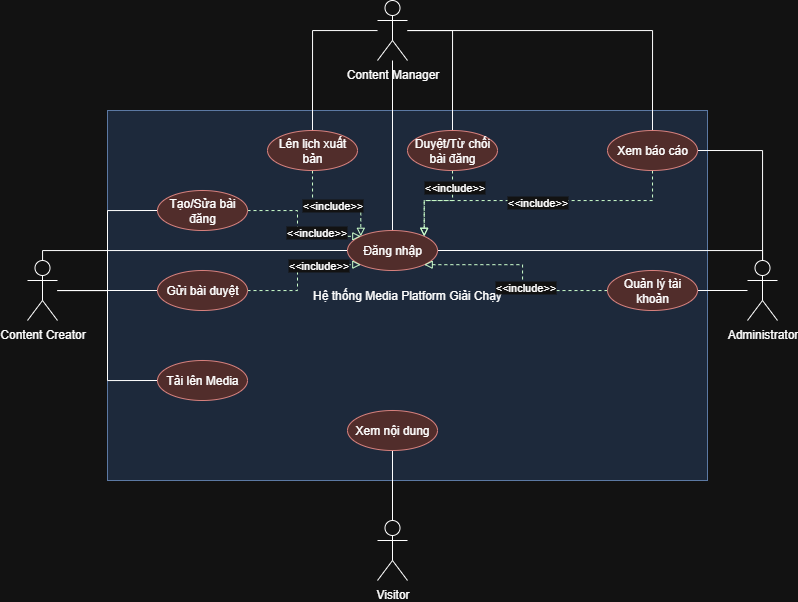

The diagram above was exported from draw.io. Its source (the exported page's mxGraphModel, read from the mxfile embedded in the PNG):
<mxGraphModel dx="1216" dy="635" grid="1" gridSize="10" guides="1" tooltips="1" connect="1" arrows="1" fold="1" page="1" pageScale="1" pageWidth="850" pageHeight="1100" math="0" shadow="0">
  <root>
    <mxCell id="0" />
    <mxCell id="1" parent="0" />
    <mxCell id="nIWFcBJwKTd0EWXFkDIM-1" value="Hệ thống Media Platform Giải Chạy" style="rounded=0;whiteSpace=wrap;html=1;fillColor=#dae8fc;strokeColor=#6c8ebf;" vertex="1" parent="1">
      <mxGeometry x="140" y="180" width="600" height="370" as="geometry" />
    </mxCell>
    <mxCell id="nIWFcBJwKTd0EWXFkDIM-19" style="edgeStyle=orthogonalEdgeStyle;rounded=0;orthogonalLoop=1;jettySize=auto;html=1;entryX=0;entryY=0.5;entryDx=0;entryDy=0;endArrow=none;endFill=0;" edge="1" parent="1" source="nIWFcBJwKTd0EWXFkDIM-2" target="nIWFcBJwKTd0EWXFkDIM-9">
      <mxGeometry relative="1" as="geometry">
        <Array as="points">
          <mxPoint x="140" y="360" />
          <mxPoint x="140" y="280" />
        </Array>
      </mxGeometry>
    </mxCell>
    <mxCell id="nIWFcBJwKTd0EWXFkDIM-20" style="edgeStyle=orthogonalEdgeStyle;rounded=0;orthogonalLoop=1;jettySize=auto;html=1;entryX=0;entryY=0.5;entryDx=0;entryDy=0;endArrow=none;endFill=0;" edge="1" parent="1" source="nIWFcBJwKTd0EWXFkDIM-2" target="nIWFcBJwKTd0EWXFkDIM-12">
      <mxGeometry relative="1" as="geometry" />
    </mxCell>
    <mxCell id="nIWFcBJwKTd0EWXFkDIM-21" style="edgeStyle=orthogonalEdgeStyle;rounded=0;orthogonalLoop=1;jettySize=auto;html=1;entryX=0;entryY=0.5;entryDx=0;entryDy=0;endArrow=none;endFill=0;" edge="1" parent="1" source="nIWFcBJwKTd0EWXFkDIM-2" target="nIWFcBJwKTd0EWXFkDIM-11">
      <mxGeometry relative="1" as="geometry" />
    </mxCell>
    <mxCell id="nIWFcBJwKTd0EWXFkDIM-26" style="edgeStyle=orthogonalEdgeStyle;rounded=0;orthogonalLoop=1;jettySize=auto;html=1;entryX=0;entryY=0.5;entryDx=0;entryDy=0;endArrow=none;endFill=0;" edge="1" parent="1" source="nIWFcBJwKTd0EWXFkDIM-2" target="nIWFcBJwKTd0EWXFkDIM-8">
      <mxGeometry relative="1" as="geometry">
        <Array as="points">
          <mxPoint x="75" y="320" />
        </Array>
      </mxGeometry>
    </mxCell>
    <mxCell id="nIWFcBJwKTd0EWXFkDIM-2" value="Content Creator" style="shape=umlActor;verticalLabelPosition=bottom;verticalAlign=top;html=1;" vertex="1" parent="1">
      <mxGeometry x="60" y="330" width="30" height="60" as="geometry" />
    </mxCell>
    <mxCell id="nIWFcBJwKTd0EWXFkDIM-22" style="edgeStyle=orthogonalEdgeStyle;rounded=0;orthogonalLoop=1;jettySize=auto;html=1;endArrow=none;endFill=0;" edge="1" parent="1" source="nIWFcBJwKTd0EWXFkDIM-3" target="nIWFcBJwKTd0EWXFkDIM-14">
      <mxGeometry relative="1" as="geometry" />
    </mxCell>
    <mxCell id="nIWFcBJwKTd0EWXFkDIM-23" style="edgeStyle=orthogonalEdgeStyle;rounded=0;orthogonalLoop=1;jettySize=auto;html=1;entryX=0.5;entryY=0;entryDx=0;entryDy=0;endArrow=none;endFill=0;" edge="1" parent="1" source="nIWFcBJwKTd0EWXFkDIM-3" target="nIWFcBJwKTd0EWXFkDIM-13">
      <mxGeometry relative="1" as="geometry">
        <Array as="points">
          <mxPoint x="485" y="100" />
        </Array>
      </mxGeometry>
    </mxCell>
    <mxCell id="nIWFcBJwKTd0EWXFkDIM-27" style="edgeStyle=orthogonalEdgeStyle;rounded=0;orthogonalLoop=1;jettySize=auto;html=1;endArrow=none;endFill=0;" edge="1" parent="1" source="nIWFcBJwKTd0EWXFkDIM-3" target="nIWFcBJwKTd0EWXFkDIM-8">
      <mxGeometry relative="1" as="geometry" />
    </mxCell>
    <mxCell id="nIWFcBJwKTd0EWXFkDIM-32" style="edgeStyle=orthogonalEdgeStyle;rounded=0;orthogonalLoop=1;jettySize=auto;html=1;endArrow=none;endFill=0;" edge="1" parent="1" source="nIWFcBJwKTd0EWXFkDIM-3" target="nIWFcBJwKTd0EWXFkDIM-31">
      <mxGeometry relative="1" as="geometry" />
    </mxCell>
    <mxCell id="nIWFcBJwKTd0EWXFkDIM-3" value="Content Manager" style="shape=umlActor;verticalLabelPosition=bottom;verticalAlign=top;html=1;" vertex="1" parent="1">
      <mxGeometry x="410" y="70" width="30" height="60" as="geometry" />
    </mxCell>
    <mxCell id="nIWFcBJwKTd0EWXFkDIM-24" style="edgeStyle=orthogonalEdgeStyle;rounded=0;orthogonalLoop=1;jettySize=auto;html=1;entryX=1;entryY=0.5;entryDx=0;entryDy=0;endArrow=none;endFill=0;" edge="1" parent="1" source="nIWFcBJwKTd0EWXFkDIM-5" target="nIWFcBJwKTd0EWXFkDIM-15">
      <mxGeometry relative="1" as="geometry" />
    </mxCell>
    <mxCell id="nIWFcBJwKTd0EWXFkDIM-28" style="edgeStyle=orthogonalEdgeStyle;rounded=0;orthogonalLoop=1;jettySize=auto;html=1;entryX=1;entryY=0.5;entryDx=0;entryDy=0;endArrow=none;endFill=0;" edge="1" parent="1" source="nIWFcBJwKTd0EWXFkDIM-5" target="nIWFcBJwKTd0EWXFkDIM-8">
      <mxGeometry relative="1" as="geometry">
        <Array as="points">
          <mxPoint x="795" y="320" />
        </Array>
      </mxGeometry>
    </mxCell>
    <mxCell id="nIWFcBJwKTd0EWXFkDIM-33" style="edgeStyle=orthogonalEdgeStyle;rounded=0;orthogonalLoop=1;jettySize=auto;html=1;entryX=1;entryY=0.5;entryDx=0;entryDy=0;endArrow=none;endFill=0;" edge="1" parent="1" source="nIWFcBJwKTd0EWXFkDIM-5" target="nIWFcBJwKTd0EWXFkDIM-31">
      <mxGeometry relative="1" as="geometry">
        <Array as="points">
          <mxPoint x="795" y="220" />
        </Array>
      </mxGeometry>
    </mxCell>
    <mxCell id="nIWFcBJwKTd0EWXFkDIM-5" value="Administrator" style="shape=umlActor;verticalLabelPosition=bottom;verticalAlign=top;html=1;" vertex="1" parent="1">
      <mxGeometry x="780" y="330" width="30" height="60" as="geometry" />
    </mxCell>
    <mxCell id="nIWFcBJwKTd0EWXFkDIM-25" style="edgeStyle=orthogonalEdgeStyle;rounded=0;orthogonalLoop=1;jettySize=auto;html=1;entryX=0.5;entryY=1;entryDx=0;entryDy=0;endArrow=none;endFill=0;" edge="1" parent="1" source="nIWFcBJwKTd0EWXFkDIM-7" target="nIWFcBJwKTd0EWXFkDIM-16">
      <mxGeometry relative="1" as="geometry" />
    </mxCell>
    <mxCell id="nIWFcBJwKTd0EWXFkDIM-7" value="Visitor" style="shape=umlActor;verticalLabelPosition=bottom;verticalAlign=top;html=1;" vertex="1" parent="1">
      <mxGeometry x="410" y="590" width="30" height="60" as="geometry" />
    </mxCell>
    <mxCell id="nIWFcBJwKTd0EWXFkDIM-8" value="Đăng nhập" style="ellipse;whiteSpace=wrap;html=1;fillColor=#f8cecc;strokeColor=#b85450;" vertex="1" parent="1">
      <mxGeometry x="380" y="300" width="90" height="40" as="geometry" />
    </mxCell>
    <mxCell id="nIWFcBJwKTd0EWXFkDIM-39" style="edgeStyle=orthogonalEdgeStyle;rounded=0;orthogonalLoop=1;jettySize=auto;html=1;entryX=0;entryY=0;entryDx=0;entryDy=0;dashed=1;endArrow=block;endFill=0;strokeColor=light-dark(#000000,#CCFFCC);" edge="1" parent="1" source="nIWFcBJwKTd0EWXFkDIM-9" target="nIWFcBJwKTd0EWXFkDIM-8">
      <mxGeometry relative="1" as="geometry" />
    </mxCell>
    <mxCell id="nIWFcBJwKTd0EWXFkDIM-49" value="&amp;lt;&amp;lt;include&amp;gt;&amp;gt;" style="edgeLabel;html=1;align=center;verticalAlign=middle;resizable=0;points=[];" vertex="1" connectable="0" parent="nIWFcBJwKTd0EWXFkDIM-39">
      <mxGeometry x="0.3487" y="4" relative="1" as="geometry">
        <mxPoint as="offset" />
      </mxGeometry>
    </mxCell>
    <mxCell id="nIWFcBJwKTd0EWXFkDIM-9" value="Tạo/Sửa bài đăng" style="ellipse;whiteSpace=wrap;html=1;fillColor=#f8cecc;strokeColor=#b85450;" vertex="1" parent="1">
      <mxGeometry x="190" y="260" width="90" height="40" as="geometry" />
    </mxCell>
    <mxCell id="nIWFcBJwKTd0EWXFkDIM-11" value="Tải lên Media" style="ellipse;whiteSpace=wrap;html=1;fillColor=#f8cecc;strokeColor=#b85450;" vertex="1" parent="1">
      <mxGeometry x="190" y="430" width="90" height="40" as="geometry" />
    </mxCell>
    <mxCell id="nIWFcBJwKTd0EWXFkDIM-40" style="edgeStyle=orthogonalEdgeStyle;rounded=0;orthogonalLoop=1;jettySize=auto;html=1;entryX=0;entryY=1;entryDx=0;entryDy=0;dashed=1;endArrow=block;endFill=0;strokeColor=light-dark(#000000,#CCFFCC);" edge="1" parent="1" source="nIWFcBJwKTd0EWXFkDIM-12" target="nIWFcBJwKTd0EWXFkDIM-8">
      <mxGeometry relative="1" as="geometry" />
    </mxCell>
    <mxCell id="nIWFcBJwKTd0EWXFkDIM-50" value="&amp;lt;&amp;lt;include&amp;gt;&amp;gt;" style="edgeLabel;html=1;align=center;verticalAlign=middle;resizable=0;points=[];" vertex="1" connectable="0" parent="nIWFcBJwKTd0EWXFkDIM-40">
      <mxGeometry x="0.383" relative="1" as="geometry">
        <mxPoint as="offset" />
      </mxGeometry>
    </mxCell>
    <mxCell id="nIWFcBJwKTd0EWXFkDIM-12" value="Gửi bài duyệt" style="ellipse;whiteSpace=wrap;html=1;fillColor=#f8cecc;strokeColor=#b85450;" vertex="1" parent="1">
      <mxGeometry x="190" y="340" width="90" height="40" as="geometry" />
    </mxCell>
    <mxCell id="nIWFcBJwKTd0EWXFkDIM-42" style="edgeStyle=orthogonalEdgeStyle;rounded=0;orthogonalLoop=1;jettySize=auto;html=1;entryX=1;entryY=0;entryDx=0;entryDy=0;dashed=1;endArrow=block;endFill=0;strokeColor=light-dark(#000000,#CCFFCC);" edge="1" parent="1" source="nIWFcBJwKTd0EWXFkDIM-13" target="nIWFcBJwKTd0EWXFkDIM-8">
      <mxGeometry relative="1" as="geometry" />
    </mxCell>
    <mxCell id="nIWFcBJwKTd0EWXFkDIM-47" value="&amp;lt;&amp;lt;include&amp;gt;&amp;gt;" style="edgeLabel;html=1;align=center;verticalAlign=middle;resizable=0;points=[];" vertex="1" connectable="0" parent="nIWFcBJwKTd0EWXFkDIM-42">
      <mxGeometry x="-0.6439" y="1" relative="1" as="geometry">
        <mxPoint as="offset" />
      </mxGeometry>
    </mxCell>
    <mxCell id="nIWFcBJwKTd0EWXFkDIM-13" value="Duyệt/Từ chối bài đăng" style="ellipse;whiteSpace=wrap;html=1;fillColor=#f8cecc;strokeColor=#b85450;" vertex="1" parent="1">
      <mxGeometry x="440" y="200" width="90" height="40" as="geometry" />
    </mxCell>
    <mxCell id="nIWFcBJwKTd0EWXFkDIM-41" style="edgeStyle=orthogonalEdgeStyle;rounded=0;orthogonalLoop=1;jettySize=auto;html=1;entryX=0;entryY=0;entryDx=0;entryDy=0;dashed=1;endArrow=block;endFill=0;strokeColor=light-dark(#000000,#CCFFCC);" edge="1" parent="1" source="nIWFcBJwKTd0EWXFkDIM-14" target="nIWFcBJwKTd0EWXFkDIM-8">
      <mxGeometry relative="1" as="geometry" />
    </mxCell>
    <mxCell id="nIWFcBJwKTd0EWXFkDIM-48" value="&amp;lt;&amp;lt;include&amp;gt;&amp;gt;" style="edgeLabel;html=1;align=center;verticalAlign=middle;resizable=0;points=[];" vertex="1" connectable="0" parent="nIWFcBJwKTd0EWXFkDIM-41">
      <mxGeometry x="-0.1325" y="-4" relative="1" as="geometry">
        <mxPoint as="offset" />
      </mxGeometry>
    </mxCell>
    <mxCell id="nIWFcBJwKTd0EWXFkDIM-14" value="Lên lịch xuất bản" style="ellipse;whiteSpace=wrap;html=1;fillColor=#f8cecc;strokeColor=#b85450;" vertex="1" parent="1">
      <mxGeometry x="300" y="200" width="90" height="40" as="geometry" />
    </mxCell>
    <mxCell id="nIWFcBJwKTd0EWXFkDIM-44" style="edgeStyle=orthogonalEdgeStyle;rounded=0;orthogonalLoop=1;jettySize=auto;html=1;entryX=1;entryY=1;entryDx=0;entryDy=0;dashed=1;endArrow=block;endFill=0;strokeColor=light-dark(#000000,#CCFFCC);" edge="1" parent="1" source="nIWFcBJwKTd0EWXFkDIM-15" target="nIWFcBJwKTd0EWXFkDIM-8">
      <mxGeometry relative="1" as="geometry" />
    </mxCell>
    <mxCell id="nIWFcBJwKTd0EWXFkDIM-46" value="&amp;lt;&amp;lt;include&amp;gt;&amp;gt;" style="edgeLabel;html=1;align=center;verticalAlign=middle;resizable=0;points=[];" vertex="1" connectable="0" parent="nIWFcBJwKTd0EWXFkDIM-44">
      <mxGeometry x="-0.1563" y="-2" relative="1" as="geometry">
        <mxPoint as="offset" />
      </mxGeometry>
    </mxCell>
    <mxCell id="nIWFcBJwKTd0EWXFkDIM-15" value="Quản lý tài khoản" style="ellipse;whiteSpace=wrap;html=1;fillColor=#f8cecc;strokeColor=#b85450;" vertex="1" parent="1">
      <mxGeometry x="640" y="340" width="90" height="40" as="geometry" />
    </mxCell>
    <mxCell id="nIWFcBJwKTd0EWXFkDIM-16" value="Xem nội dung" style="ellipse;whiteSpace=wrap;html=1;fillColor=#f8cecc;strokeColor=#b85450;" vertex="1" parent="1">
      <mxGeometry x="380" y="480" width="90" height="40" as="geometry" />
    </mxCell>
    <mxCell id="nIWFcBJwKTd0EWXFkDIM-43" style="edgeStyle=orthogonalEdgeStyle;rounded=0;orthogonalLoop=1;jettySize=auto;html=1;entryX=1;entryY=0;entryDx=0;entryDy=0;dashed=1;endArrow=block;endFill=0;strokeColor=light-dark(#000000,#CCFFCC);" edge="1" parent="1" source="nIWFcBJwKTd0EWXFkDIM-31" target="nIWFcBJwKTd0EWXFkDIM-8">
      <mxGeometry relative="1" as="geometry">
        <Array as="points">
          <mxPoint x="685" y="270" />
          <mxPoint x="457" y="270" />
        </Array>
      </mxGeometry>
    </mxCell>
    <mxCell id="nIWFcBJwKTd0EWXFkDIM-45" value="&amp;lt;&amp;lt;include&amp;gt;&amp;gt;" style="edgeLabel;html=1;align=center;verticalAlign=middle;resizable=0;points=[];" vertex="1" connectable="0" parent="nIWFcBJwKTd0EWXFkDIM-43">
      <mxGeometry x="-0.0078" y="1" relative="1" as="geometry">
        <mxPoint as="offset" />
      </mxGeometry>
    </mxCell>
    <mxCell id="nIWFcBJwKTd0EWXFkDIM-31" value="Xem báo cáo" style="ellipse;whiteSpace=wrap;html=1;fillColor=#f8cecc;strokeColor=#b85450;" vertex="1" parent="1">
      <mxGeometry x="640" y="200" width="90" height="40" as="geometry" />
    </mxCell>
  </root>
</mxGraphModel>